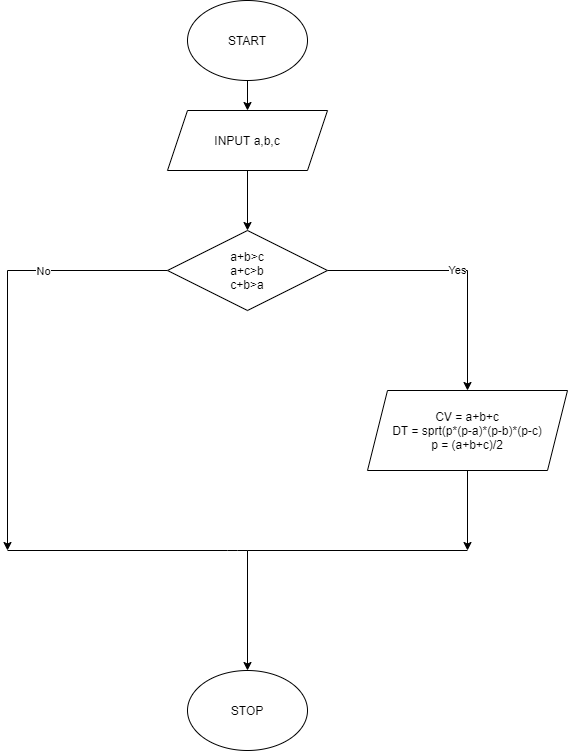

The diagram above was exported from draw.io. Its source (the exported page's mxGraphModel, read from the mxfile embedded in the PNG):
<mxGraphModel dx="1038" dy="451" grid="1" gridSize="10" guides="1" tooltips="1" connect="1" arrows="1" fold="1" page="1" pageScale="1" pageWidth="827" pageHeight="1169" math="0" shadow="0">
  <root>
    <mxCell id="akE4w3TCFzJ9omlkvWk3-0" />
    <mxCell id="akE4w3TCFzJ9omlkvWk3-1" parent="akE4w3TCFzJ9omlkvWk3-0" />
    <mxCell id="akE4w3TCFzJ9omlkvWk3-7" style="edgeStyle=orthogonalEdgeStyle;rounded=0;orthogonalLoop=1;jettySize=auto;html=1;" parent="akE4w3TCFzJ9omlkvWk3-1" source="akE4w3TCFzJ9omlkvWk3-2" target="akE4w3TCFzJ9omlkvWk3-3" edge="1">
      <mxGeometry relative="1" as="geometry" />
    </mxCell>
    <mxCell id="akE4w3TCFzJ9omlkvWk3-2" value="START" style="ellipse;whiteSpace=wrap;html=1;" parent="akE4w3TCFzJ9omlkvWk3-1" vertex="1">
      <mxGeometry x="340" y="90" width="120" height="80" as="geometry" />
    </mxCell>
    <mxCell id="akE4w3TCFzJ9omlkvWk3-8" style="edgeStyle=orthogonalEdgeStyle;rounded=0;orthogonalLoop=1;jettySize=auto;html=1;entryX=0.5;entryY=0;entryDx=0;entryDy=0;" parent="akE4w3TCFzJ9omlkvWk3-1" source="akE4w3TCFzJ9omlkvWk3-3" target="akE4w3TCFzJ9omlkvWk3-4" edge="1">
      <mxGeometry relative="1" as="geometry" />
    </mxCell>
    <mxCell id="akE4w3TCFzJ9omlkvWk3-3" value="INPUT a,b,c" style="shape=parallelogram;perimeter=parallelogramPerimeter;whiteSpace=wrap;html=1;fixedSize=1;" parent="akE4w3TCFzJ9omlkvWk3-1" vertex="1">
      <mxGeometry x="320" y="200" width="160" height="60" as="geometry" />
    </mxCell>
    <mxCell id="akE4w3TCFzJ9omlkvWk3-12" value="Yes" style="edgeStyle=orthogonalEdgeStyle;rounded=0;orthogonalLoop=1;jettySize=auto;html=1;entryX=0.5;entryY=0;entryDx=0;entryDy=0;" parent="akE4w3TCFzJ9omlkvWk3-1" source="akE4w3TCFzJ9omlkvWk3-4" target="akE4w3TCFzJ9omlkvWk3-5" edge="1">
      <mxGeometry relative="1" as="geometry">
        <mxPoint x="650" y="360" as="targetPoint" />
      </mxGeometry>
    </mxCell>
    <mxCell id="akE4w3TCFzJ9omlkvWk3-13" style="edgeStyle=orthogonalEdgeStyle;rounded=0;orthogonalLoop=1;jettySize=auto;html=1;" parent="akE4w3TCFzJ9omlkvWk3-1" source="akE4w3TCFzJ9omlkvWk3-4" edge="1">
      <mxGeometry relative="1" as="geometry">
        <mxPoint x="160" y="640" as="targetPoint" />
      </mxGeometry>
    </mxCell>
    <mxCell id="akE4w3TCFzJ9omlkvWk3-20" value="No" style="edgeLabel;html=1;align=center;verticalAlign=middle;resizable=0;points=[];" parent="akE4w3TCFzJ9omlkvWk3-13" vertex="1" connectable="0">
      <mxGeometry x="-0.4309" y="4" relative="1" as="geometry">
        <mxPoint y="-4" as="offset" />
      </mxGeometry>
    </mxCell>
    <mxCell id="akE4w3TCFzJ9omlkvWk3-4" value="a+b&amp;gt;c&lt;br&gt;a+c&amp;gt;b&lt;br&gt;c+b&amp;gt;a" style="rhombus;whiteSpace=wrap;html=1;" parent="akE4w3TCFzJ9omlkvWk3-1" vertex="1">
      <mxGeometry x="320" y="320" width="160" height="80" as="geometry" />
    </mxCell>
    <mxCell id="akE4w3TCFzJ9omlkvWk3-15" style="edgeStyle=orthogonalEdgeStyle;rounded=0;orthogonalLoop=1;jettySize=auto;html=1;" parent="akE4w3TCFzJ9omlkvWk3-1" source="akE4w3TCFzJ9omlkvWk3-5" edge="1">
      <mxGeometry relative="1" as="geometry">
        <mxPoint x="620" y="640" as="targetPoint" />
      </mxGeometry>
    </mxCell>
    <mxCell id="akE4w3TCFzJ9omlkvWk3-5" value="CV = a+b+c&lt;br&gt;DT = sprt(p*(p-a)*(p-b)*(p-c)&lt;br&gt;p = (a+b+c)/2" style="shape=parallelogram;perimeter=parallelogramPerimeter;whiteSpace=wrap;html=1;fixedSize=1;" parent="akE4w3TCFzJ9omlkvWk3-1" vertex="1">
      <mxGeometry x="520" y="480" width="200" height="80" as="geometry" />
    </mxCell>
    <mxCell id="akE4w3TCFzJ9omlkvWk3-16" value="" style="endArrow=none;html=1;" parent="akE4w3TCFzJ9omlkvWk3-1" edge="1">
      <mxGeometry width="50" height="50" relative="1" as="geometry">
        <mxPoint x="160" y="640" as="sourcePoint" />
        <mxPoint x="620" y="640" as="targetPoint" />
        <Array as="points">
          <mxPoint x="390" y="640" />
        </Array>
      </mxGeometry>
    </mxCell>
    <mxCell id="akE4w3TCFzJ9omlkvWk3-18" value="" style="endArrow=classic;html=1;" parent="akE4w3TCFzJ9omlkvWk3-1" edge="1">
      <mxGeometry width="50" height="50" relative="1" as="geometry">
        <mxPoint x="400" y="640" as="sourcePoint" />
        <mxPoint x="400" y="760" as="targetPoint" />
      </mxGeometry>
    </mxCell>
    <mxCell id="akE4w3TCFzJ9omlkvWk3-19" value="STOP" style="ellipse;whiteSpace=wrap;html=1;" parent="akE4w3TCFzJ9omlkvWk3-1" vertex="1">
      <mxGeometry x="340" y="760" width="120" height="80" as="geometry" />
    </mxCell>
  </root>
</mxGraphModel>